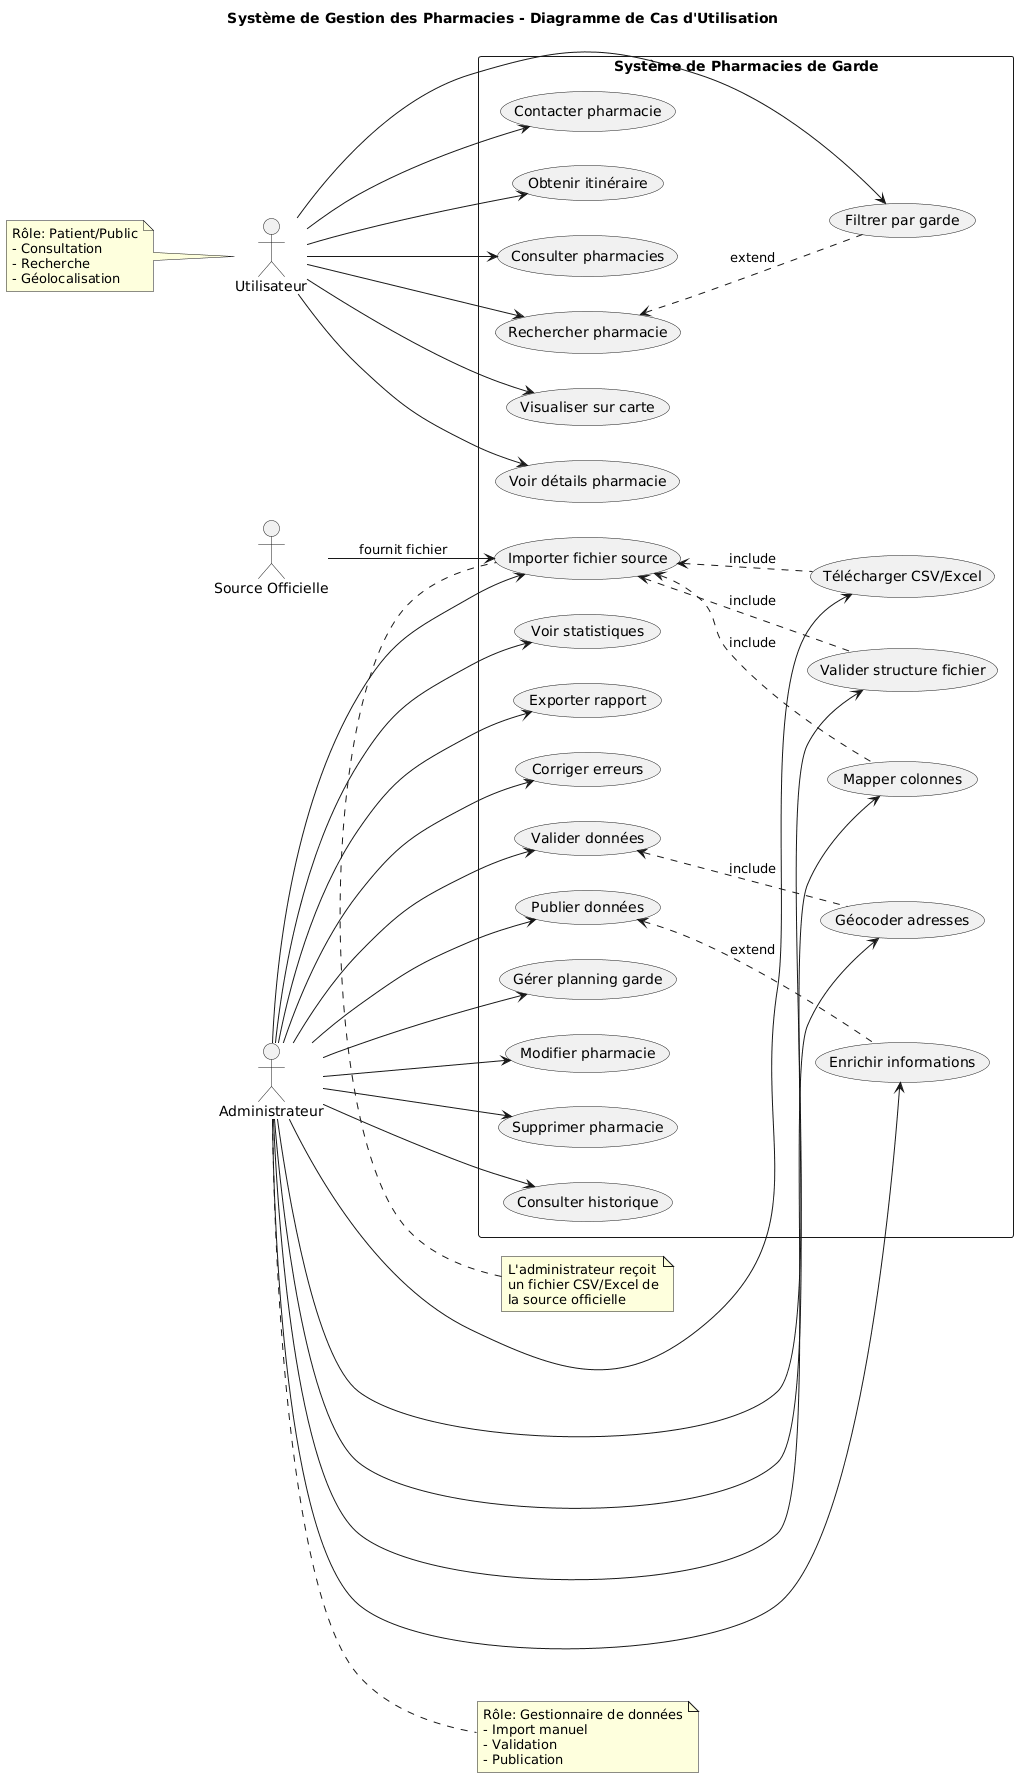

The diagram above was rendered by PlantUML. Its source (embedded in the PNG):
@startuml
title Système de Gestion des Pharmacies - Diagramme de Cas d'Utilisation

left to right direction

actor "Administrateur" as Admin
actor "Utilisateur" as User
actor "Source Officielle" as Source

rectangle "Système de Pharmacies de Garde" {
  
  '''''''''''''''''''''''''''
  '' Cas Utilisateurs Publics
  '''''''''''''''''''''''''''
  usecase "Consulter pharmacies" as UC1
  usecase "Rechercher pharmacie" as UC2
  usecase "Visualiser sur carte" as UC3
  usecase "Voir détails pharmacie" as UC4
  usecase "Contacter pharmacie" as UC5
  usecase "Obtenir itinéraire" as UC6
  usecase "Filtrer par garde" as UC7
  
  '''''''''''''''''''''''''''
  '' Cas Administration - Import
  '''''''''''''''''''''''''''
  usecase "Importer fichier source" as UC8
  usecase "Télécharger CSV/Excel" as UC9
  usecase "Valider structure fichier" as UC10
  usecase "Mapper colonnes" as UC11
  usecase "Corriger erreurs" as UC12
  
  '''''''''''''''''''''''''''
  '' Cas Administration - Traitement
  '''''''''''''''''''''''''''
  usecase "Valider données" as UC13
  usecase "Géocoder adresses" as UC14
  usecase "Enrichir informations" as UC15
  usecase "Publier données" as UC16
  usecase "Gérer planning garde" as UC17
  usecase "Modifier pharmacie" as UC18
  usecase "Supprimer pharmacie" as UC19
  
  '''''''''''''''''''''''''''
  '' Cas Consultation
  '''''''''''''''''''''''''''
  usecase "Consulter historique" as UC20
  usecase "Voir statistiques" as UC21
  usecase "Exporter rapport" as UC22
  
  '' Relations Utilisateur
  User --> UC1
  User --> UC2
  User --> UC3
  User --> UC4
  User --> UC5
  User --> UC6
  User --> UC7
  
  '' Relations Administrateur
  Admin --> UC8
  Admin --> UC9
  Admin --> UC10
  Admin --> UC11
  Admin --> UC12
  Admin --> UC13
  Admin --> UC14
  Admin --> UC15
  Admin --> UC16
  Admin --> UC17
  Admin --> UC18
  Admin --> UC19
  Admin --> UC20
  Admin --> UC21
  Admin --> UC22
  
  '' Relation Source Officielle
  Source --> UC8 : fournit fichier
  
  '' Relations include/extend
  UC8 <.. UC9 : include
  UC8 <.. UC10 : include
  UC8 <.. UC11 : include
  UC13 <.. UC14 : include
  UC16 <.. UC15 : extend
  UC2 <.. UC7 : extend
}

note top of UC8
  L'administrateur reçoit
  un fichier CSV/Excel de
  la source officielle
end note

note right of Admin
  Rôle: Gestionnaire de données
  - Import manuel
  - Validation
  - Publication
end note

note left of User
  Rôle: Patient/Public
  - Consultation
  - Recherche
  - Géolocalisation
end note
@enduml